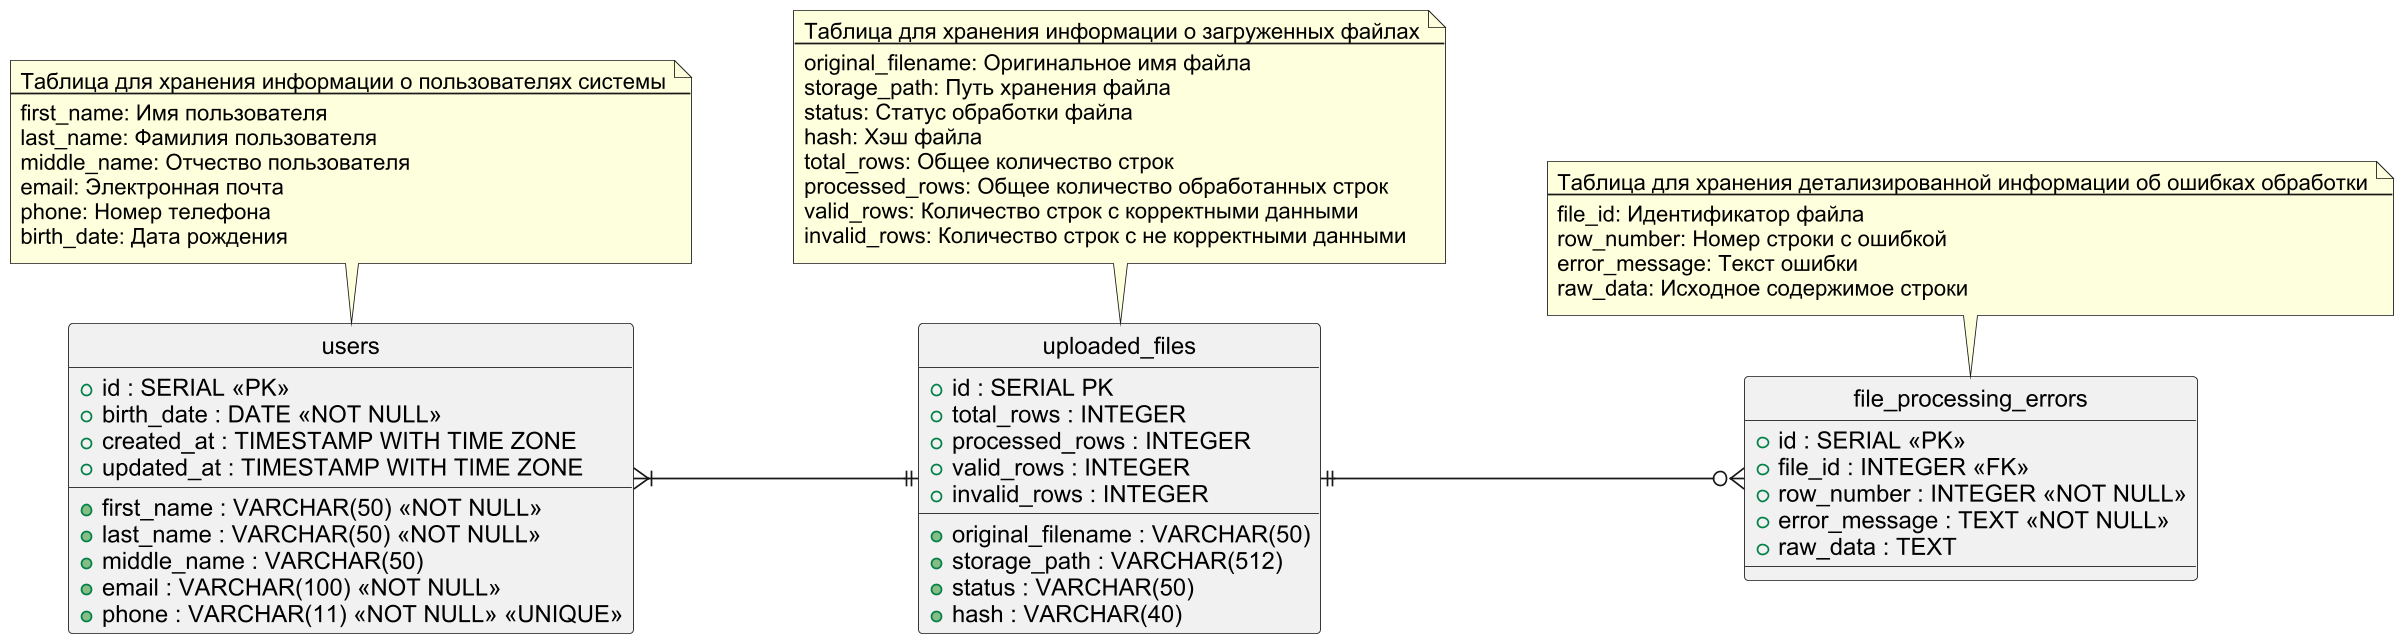

The diagram above was rendered by PlantUML. Its source (embedded in the PNG):
@startuml database_schema

' Настройки отображения
hide circle
skinparam linetype ortho
skinparam defaultFontName Arial
left to right direction

' Таблица users
class users {
  + id : SERIAL <<PK>>
  + first_name : VARCHAR(50) <<NOT NULL>>
  + last_name : VARCHAR(50) <<NOT NULL>>
  + middle_name : VARCHAR(50)
  + email : VARCHAR(100) <<NOT NULL>>
  + phone : VARCHAR(11) <<NOT NULL>> <<UNIQUE>>
  + birth_date : DATE <<NOT NULL>>
  + created_at : TIMESTAMP WITH TIME ZONE
  + updated_at : TIMESTAMP WITH TIME ZONE
}

' Таблица uploaded_files
class uploaded_files {
  + id : SERIAL PK
  + original_filename : VARCHAR(50)
  + storage_path : VARCHAR(512)
  + status : VARCHAR(50)
  + hash : VARCHAR(40)
  + total_rows : INTEGER
  + processed_rows : INTEGER
  + valid_rows : INTEGER
  + invalid_rows : INTEGER
}

' Таблица file_processing_errors
class file_processing_errors {
  + id : SERIAL <<PK>>
  + file_id : INTEGER <<FK>>
  + row_number : INTEGER <<NOT NULL>>
  + error_message : TEXT <<NOT NULL>>
  + raw_data : TEXT
}

' Связи между таблицами
users }|--|| uploaded_files
uploaded_files ||--o{ file_processing_errors

' Комментарии к таблицам
note top of users
  Таблица для хранения информации о пользователях системы
  --
  first_name: Имя пользователя
  last_name: Фамилия пользователя
  middle_name: Отчество пользователя
  email: Электронная почта
  phone: Номер телефона
  birth_date: Дата рождения
end note

note top of uploaded_files
  Таблица для хранения информации о загруженных файлах
  --
  original_filename: Оригинальное имя файла
  storage_path: Путь хранения файла
  status: Статус обработки файла
  hash: Хэш файла
  total_rows: Общее количество строк
  processed_rows: Общее количество обработанных строк
  valid_rows: Количество строк с корректными данными
  invalid_rows: Количество строк с не корректными данными
end note

note top of file_processing_errors
  Таблица для хранения детализированной информации об ошибках обработки
  --
  file_id: Идентификатор файла
  row_number: Номер строки с ошибкой
  error_message: Текст ошибки
  raw_data: Исходное содержимое строки
end note

@enduml